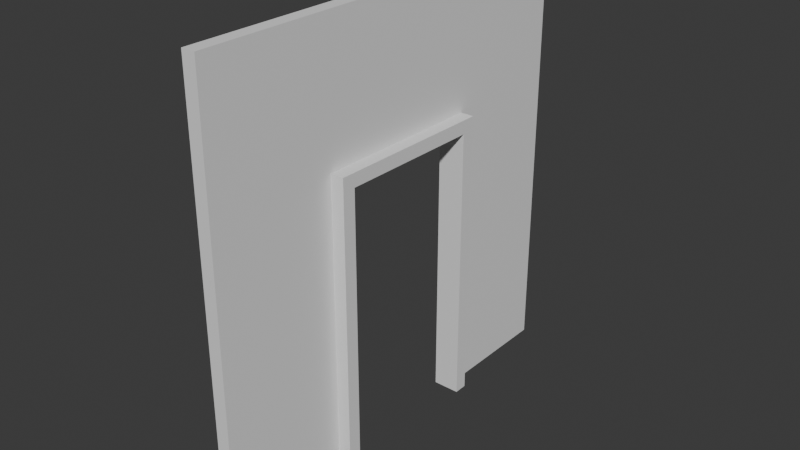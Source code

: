 # Source: Door.blend  (saved by Blender 4.5.90; exported with 4.5.12 LTS)
import bpy
from mathutils import Matrix  # noqa: F401  (used for matrix-valued properties, if any)

bpy.ops.wm.read_factory_settings(use_empty=True)
scene = bpy.context.scene
scene.name = 'Scene'

# ---- collections
col_collection = bpy.data.collections.new('Collection'); scene.collection.children.link(col_collection)

# ---- world
world_world = bpy.data.worlds.new('World'); scene.world = world_world
world_world.use_nodes = True; world_world.node_tree.nodes.clear()
_N = world_world.node_tree.nodes; _L = world_world.node_tree.links
n0 = _N.new('ShaderNodeOutputWorld'); n0.name = 'World Output'; n0.location = (200, 100)
n1 = _N.new('ShaderNodeBackground'); n1.name = 'Background'; n1.location = (-200, 100)
n1.inputs[0].default_value = (0.05088, 0.05088, 0.05088, 1.0)
_L.new(n1.outputs[0], n0.inputs[0])
n0.is_active_output = True
world_world.color = (0.05088, 0.05088, 0.05088)
world_world.sun_shadow_jitter_overblur = 0.0

# ---- meshes
me_cube_005 = bpy.data.meshes.new('Cube.005')
me_cube_005.from_pydata([(-0.025, 0.4, 3.0), (-0.025, -0.4, 3.0), (-0.025, -0.4, 9.0), (-0.025, 0.4, 9.0), (-0.05, -0.4, 1.0), (-0.05, -0.4, 9.0), (-0.05, -0.4, 3.0), (-0.05, 0.4, 1.0), (-0.05, 0.4, 9.0), (-0.05, 0.4, 3.0), (-0.025, -0.4, 1.0), (-0.025, 0.4, 1.0), (-0.025, 0.1618, 9.0), (-0.025, 0.1618, 3.0), (-0.05, 0.1618, 1.0), (-0.05, 0.1618, 9.0), (-0.05, 0.1618, 3.0), (-0.025, 0.1618, 1.0), (-0.025, -0.1618, 9.0), (-0.025, -0.1618, 3.0), (-0.05, -0.1618, 1.0), (-0.05, -0.1618, 9.0), (-0.05, -0.1618, 3.0), (-0.025, -0.1618, 1.0), (-0.025, -0.4, 6.5), (-0.025, 0.4, 6.5), (-0.05, -0.4, 6.5), (-0.05, 0.4, 6.5), (-0.05, 0.1618, 6.5), (-0.025, 0.1618, 6.5), (-0.025, -0.1618, 6.5), (-0.05, -0.1618, 6.5), (-0.025, 0.1368, 9.0), (-0.05, 0.1368, 1.0), (-0.05, 0.1368, 9.0), (-0.05, 0.1368, 3.0), (-3.725e-09, 0.1368, 1.0), (-0.05, 0.1368, 6.5), (-0.025, 0.1368, 6.5), (-0.025, -0.1368, 6.5), (-0.025, -0.1368, 9.0), (-0.05, -0.1368, 1.0), (-0.05, -0.1368, 9.0), (-0.05, -0.1368, 3.0), (-3.725e-09, -0.1368, 1.0), (-0.05, -0.1368, 6.5), (-0.025, -0.4, 6.25), (-0.025, 0.4, 6.25), (-0.05, -0.4, 6.25), (-0.05, 0.4, 6.25), (-0.05, 0.1618, 6.25), (-0.025, 0.1618, 6.25), (-0.025, -0.1618, 6.25), (-0.05, -0.1618, 6.25), (-0.05, 0.1368, 6.25), (-0.05, -0.1368, 6.25), (4.424e-08, 0.1368, 1.0), (4.424e-08, 0.1618, 1.0), (4.424e-08, -0.1618, 1.0), (4.424e-08, -0.1368, 1.0)], [], [(16, 14, 7, 9), (10, 23, 20, 4), (29, 25, 3, 12), (1, 10, 4, 6), (27, 25, 3, 8), (31, 21, 5, 26), (7, 11, 0, 9), (23, 19, 1, 10), (11, 0, 13, 17), (27, 8, 15, 28), (38, 29, 12, 32), (8, 3, 12, 15), (35, 33, 14, 16), (6, 4, 20, 22), (24, 30, 18, 2), (21, 18, 2, 5), (45, 42, 21, 31), (5, 2, 24, 26), (55, 45, 31, 53), (46, 52, 30, 24), (49, 27, 28, 50), (53, 31, 26, 48), (9, 0, 47, 49), (17, 11, 7, 14), (51, 47, 25, 29), (50, 28, 37, 54), (26, 24, 46, 48), (28, 15, 34, 37), (12, 32, 34, 15), (39, 38, 32, 40), (30, 39, 40, 18), (22, 20, 41, 43), (54, 37, 45, 55), (42, 40, 18, 21), (37, 34, 42, 45), (34, 32, 40, 42), (16, 50, 54, 35), (13, 0, 47, 51), (49, 47, 25, 27), (22, 53, 48, 6), (9, 49, 50, 16), (1, 19, 52, 46), (43, 55, 53, 22), (48, 46, 1, 6), (36, 56, 57, 17, 14, 33), (20, 23, 58, 59, 44, 41)])
_uv = me_cube_005.uv_layers.new(name='UVMap')
_uv.uv.foreach_set('vector', [0.625, 0.3773, 0.625, 0.3773, 0.625, 0.4805, 0.625, 0.4805, 0.0, 0.0, 0.0, 0.0, 0.625, 0.3256, 0.625, 0.274, 0.7635, 0.5238, 0.672, 0.5238, 0.672, 0.5238, 0.7635, 0.5238, 0.0, 0.0, 0.0, 0.0, 0.625, 0.274, 0.625, 0.274, 0.625, 0.4805, 0.672, 0.5238, 0.672, 0.5238, 0.625, 0.4805, 0.625, 0.3256, 0.625, 0.3256, 0.625, 0.274, 0.625, 0.274, 0.625, 0.4805, 0.0, 0.0, 0.672, 0.5238, 0.625, 0.4805, 0.0, 0.0, 0.0, 0.0, 0.0, 0.0, 0.0, 0.0, 0.0, 0.0, 0.0, 0.0, 0.0, 0.0, 0.0, 0.0, 0.625, 0.4805, 0.625, 0.4805, 0.625, 0.3773, 0.625, 0.3773, 0.7863, 0.5238, 0.7635, 0.5238, 0.7635, 0.5238, 0.7863, 0.5238, 0.625, 0.4805, 0.672, 0.5238, 0.7635, 0.5238, 0.625, 0.3773, 0.625, 0.3514, 0.625, 0.3514, 0.625, 0.3773, 0.625, 0.3773, 0.625, 0.274, 0.625, 0.274, 0.625, 0.3256, 0.625, 0.3256, 0.8549, 0.5238, 0.8092, 0.5238, 0.8092, 0.5238, 0.8549, 0.5238, 0.625, 0.3256, 0.8092, 0.5238, 0.8549, 0.5238, 0.625, 0.274, 0.625, 0.3385, 0.625, 0.3385, 0.625, 0.3256, 0.625, 0.3256, 0.625, 0.274, 0.8549, 0.5238, 0.8549, 0.5238, 0.625, 0.274, 0.625, 0.3385, 0.625, 0.3385, 0.625, 0.3256, 0.625, 0.3256, 0.8549, 0.5238, 0.8092, 0.5238, 0.8092, 0.5238, 0.8549, 0.5238, 0.625, 0.4805, 0.625, 0.4805, 0.625, 0.3773, 0.625, 0.3773, 0.625, 0.3256, 0.625, 0.3256, 0.625, 0.274, 0.625, 0.274, 0.625, 0.4805, 0.672, 0.5238, 0.672, 0.5238, 0.625, 0.4805, 0.0, 0.0, 0.0, 0.0, 0.625, 0.4805, 0.625, 0.3773, 0.7635, 0.5238, 0.672, 0.5238, 0.672, 0.5238, 0.7635, 0.5238, 0.625, 0.3773, 0.625, 0.3773, 0.625, 0.3514, 0.625, 0.3514, 0.625, 0.274, 0.8549, 0.5238, 0.8549, 0.5238, 0.625, 0.274, 0.625, 0.3773, 0.625, 0.3773, 0.625, 0.3514, 0.625, 0.3514, 0.7635, 0.5238, 0.7863, 0.5238, 0.625, 0.3514, 0.625, 0.3773, 0.7978, 0.5238, 0.7863, 0.5238, 0.7863, 0.5238, 0.7978, 0.5238, 0.8092, 0.5238, 0.7978, 0.5238, 0.7978, 0.5238, 0.8092, 0.5238, 0.625, 0.3256, 0.625, 0.3256, 0.625, 0.3385, 0.625, 0.3385, 0.625, 0.3514, 0.625, 0.3514, 0.625, 0.3385, 0.625, 0.3385, 0.625, 0.3385, 0.7978, 0.5238, 0.8092, 0.5238, 0.625, 0.3256, 0.625, 0.3514, 0.625, 0.3514, 0.625, 0.3385, 0.625, 0.3385, 0.625, 0.3514, 0.7863, 0.5238, 0.7978, 0.5238, 0.625, 0.3385, 0.625, 0.3773, 0.625, 0.3773, 0.625, 0.3514, 0.625, 0.3514, 0.7635, 0.5238, 0.672, 0.5238, 0.672, 0.5238, 0.7635, 0.5238, 0.625, 0.4805, 0.672, 0.5238, 0.672, 0.5238, 0.625, 0.4805, 0.625, 0.3256, 0.625, 0.3256, 0.625, 0.274, 0.625, 0.274, 0.625, 0.4805, 0.625, 0.4805, 0.625, 0.3773, 0.625, 0.3773, 0.8549, 0.5238, 0.8092, 0.5238, 0.8092, 0.5238, 0.8549, 0.5238, 0.625, 0.3385, 0.625, 0.3385, 0.625, 0.3256, 0.625, 0.3256, 0.625, 0.274, 0.8549, 0.5238, 0.8549, 0.5238, 0.625, 0.274, 0.0, 0.0, 0.0, 0.0, 0.0, 0.0, 0.0, 0.0, 0.0, 0.0, 0.0, 0.0, 0.0, 0.0, 0.0, 0.0, 0.0, 0.0, 0.0, 0.0, 0.0, 0.0, 0.0, 0.0])
me_cube_005.update()
me_cube_001 = bpy.data.meshes.new('Cube.001')
me_cube_001.from_pydata([(-0.025, 0.1618, 3.0), (-0.025, 0.1618, 1.0), (-0.025, -0.1618, 3.0), (-0.025, -0.1618, 1.0), (-0.025, 0.1618, 6.5), (-0.025, -0.1618, 6.5), (-0.05, 0.1368, 1.0), (-0.05, 0.1368, 3.0), (-3.725e-09, 0.1368, 1.0), (-0.025, 0.1368, 6.5), (-0.025, -0.1368, 6.5), (-0.05, -0.1368, 1.0), (-0.05, -0.1368, 3.0), (-3.725e-09, -0.1368, 1.0), (-0.025, 0.1618, 6.25), (-0.025, -0.1618, 6.25), (-0.05, 0.1368, 6.25), (-0.05, -0.1368, 6.25), (4.424e-08, 0.1368, 1.0), (4.424e-08, 0.1618, 1.0), (-3.027e-08, 0.1618, 3.0), (1.444e-08, -0.1368, 3.0), (1.444e-08, -0.1618, 3.0), (4.424e-08, -0.1618, 1.0), (-3.772e-08, 0.1618, 6.25), (-4.517e-08, 0.1618, 6.5), (-4.657e-10, -0.1618, 6.25), (-4.657e-10, -0.1618, 6.5), (-4.657e-10, -0.1368, 6.5), (-3.027e-08, 0.1368, 3.0), (-3.027e-08, 0.1368, 6.5), (-3.027e-08, 0.1368, 6.25), (4.424e-08, -0.1368, 1.0), (-4.657e-10, -0.1368, 6.25)], [], [(0, 14, 24, 20), (31, 16, 7, 29), (5, 15, 26, 27), (4, 9, 30, 25), (11, 12, 21, 32, 13), (14, 4, 25, 24), (32, 21, 22, 23), (31, 24, 25, 30), (33, 31, 30, 28), (19, 20, 29, 18), (26, 33, 28, 27), (22, 21, 33, 26), (29, 20, 24, 31), (2, 3, 23, 22), (9, 10, 28, 30), (15, 2, 22, 26), (10, 5, 27, 28), (21, 12, 17, 33), (17, 16, 31, 33), (1, 0, 20, 19), (29, 7, 6, 8, 18)])
_uv = me_cube_001.uv_layers.new(name='UVMap')
_uv.uv.foreach_set('vector', [0.7635, 0.5238, 0.7635, 0.5238, 0.7635, 0.5238, 0.7635, 0.5238, 0.7863, 0.5238, 0.625, 0.3514, 0.625, 0.3514, 0.7863, 0.5238, 0.8092, 0.5238, 0.8092, 0.5238, 0.8092, 0.5238, 0.8092, 0.5238, 0.7635, 0.5238, 0.7863, 0.5238, 0.7863, 0.5238, 0.7635, 0.5238, 0.625, 0.3385, 0.625, 0.3385, 0.0, 0.0, 0.0, 0.0, 0.0, 0.0, 0.7635, 0.5238, 0.7635, 0.5238, 0.7635, 0.5238, 0.7635, 0.5238, 0.0, 0.0, 0.0, 0.0, 0.0, 0.0, 0.0, 0.0, 0.7863, 0.5238, 0.7635, 0.5238, 0.7635, 0.5238, 0.7863, 0.5238, 0.7978, 0.5238, 0.7863, 0.5238, 0.7863, 0.5238, 0.7978, 0.5238, 0.0, 0.0, 0.0, 0.0, 0.0, 0.0, 0.0, 0.0, 0.8092, 0.5238, 0.7978, 0.5238, 0.7978, 0.5238, 0.8092, 0.5238, 0.8092, 0.5238, 0.7978, 0.5238, 0.7978, 0.5238, 0.8092, 0.5238, 0.7863, 0.5238, 0.7635, 0.5238, 0.7635, 0.5238, 0.7863, 0.5238, 0.0, 0.0, 0.0, 0.0, 0.0, 0.0, 0.0, 0.0, 0.7863, 0.5238, 0.7978, 0.5238, 0.7978, 0.5238, 0.7863, 0.5238, 0.8092, 0.5238, 0.8092, 0.5238, 0.8092, 0.5238, 0.8092, 0.5238, 0.7978, 0.5238, 0.8092, 0.5238, 0.8092, 0.5238, 0.7978, 0.5238, 0.7978, 0.5238, 0.625, 0.3385, 0.625, 0.3385, 0.7978, 0.5238, 0.625, 0.3385, 0.625, 0.3514, 0.7863, 0.5238, 0.7978, 0.5238, 0.0, 0.0, 0.0, 0.0, 0.0, 0.0, 0.0, 0.0, 0.0, 0.0, 0.625, 0.3514, 0.625, 0.3514, 0.0, 0.0, 0.0, 0.0])
me_cube_001.update()

# ---- objects
ob_cube_001 = bpy.data.objects.new('Cube.001', me_cube_005)
ob_cube_002 = bpy.data.objects.new('Cube.002', me_cube_001)

# ---- transforms, parenting, visibility, modifiers, constraints
ob_cube_001.location = (0.0, 0.0, 0.0)
ob_cube_001.scale = (2.0, 2.0, 0.2)
ob_cube_002.location = (0.0, 0.0, 0.0)
ob_cube_002.scale = (2.0, 2.0, 0.2)

# ---- collection membership
col_collection.objects.link(ob_cube_001)
col_collection.objects.link(ob_cube_002)

# ---- scene / render settings (as saved in the file)
scene.frame_start = 1; scene.frame_end = 250; scene.frame_set(2)
scene.render.engine = 'BLENDER_EEVEE_NEXT'
bpy.context.view_layer.update()

# ---- added for rendering (the .blend has no active camera and no usable light): camera, sun
cam_auto = bpy.data.cameras.new('AutoCamera')
cam_auto.lens = 50.0
cam_auto.sensor_width = 36.0
cam_auto.clip_end = 1000.0
ob_auto_camera = bpy.data.objects.new('AutoCamera', cam_auto)
scene.collection.objects.link(ob_auto_camera)
ob_auto_camera.location = (2.04559, -2.51471, 2.67647)
ob_auto_camera.rotation_euler = (1.09748, -7.21219e-08, 0.694738)
scene.camera = ob_auto_camera
light_auto_sun = bpy.data.lights.new('AutoSun', 'SUN')
light_auto_sun.energy = 3.0
light_auto_sun.angle = 0.0523599
ob_auto_sun = bpy.data.objects.new('AutoSun', light_auto_sun)
scene.collection.objects.link(ob_auto_sun)
ob_auto_sun.rotation_euler = (0.872665, 0.174533, 0.523599)
bpy.context.view_layer.update()
